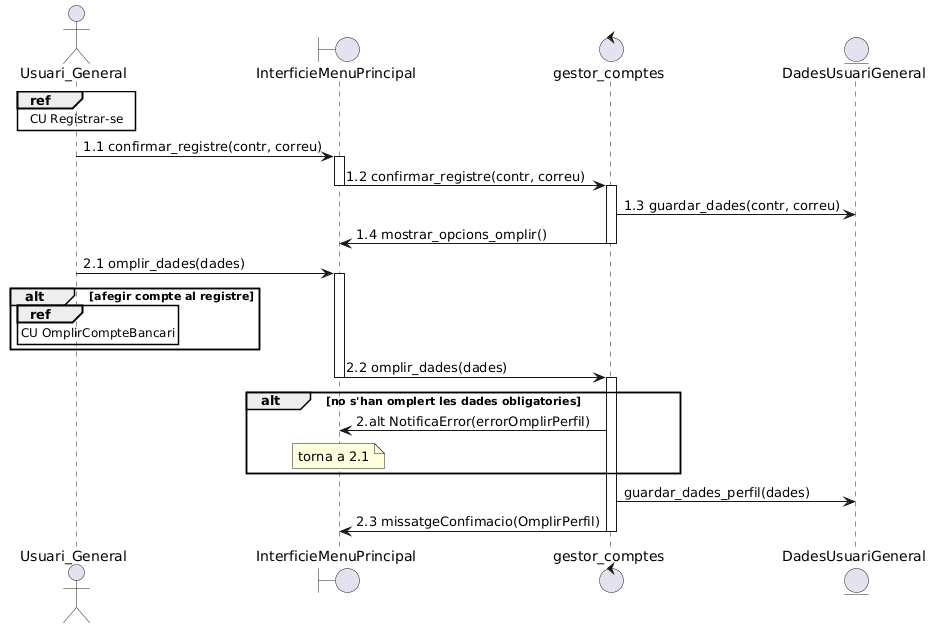

The diagram above was rendered by PlantUML. Its source (embedded in the PNG):
@startuml
actor Usuari_General as Usuari
boundary InterficieMenuPrincipal as interficie
control gestor_comptes as gestor
entity DadesUsuariGeneral as dades

ref over Usuari : CU Registrar-se
Usuari -> interficie ++: 1.1 confirmar_registre(contr, correu)
interficie -> gestor --++: 1.2 confirmar_registre(contr, correu)
gestor -> dades : 1.3 guardar_dades(contr, correu)
gestor -> interficie--: 1.4 mostrar_opcions_omplir()

Usuari -> interficie ++: 2.1 omplir_dades(dades)
alt afegir compte al registre
ref over Usuari : CU OmplirCompteBancari
end
interficie -> gestor --++: 2.2 omplir_dades(dades)
alt no s'han omplert les dades obligatories
gestor -> interficie : 2.alt NotificaError(errorOmplirPerfil)
note over interficie : torna a 2.1
end
gestor -> dades : guardar_dades_perfil(dades)
gestor -> interficie --: 2.3 missatgeConfimacio(OmplirPerfil)
@enduml